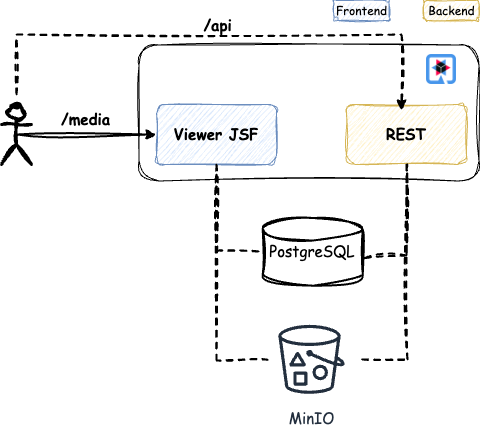

The diagram above was exported from draw.io. Its source (the exported page's mxGraphModel, read from the mxfile embedded in the PNG):
<mxGraphModel dx="2074" dy="2210" grid="1" gridSize="10" guides="1" tooltips="1" connect="1" arrows="1" fold="1" page="1" pageScale="1" pageWidth="850" pageHeight="1100" math="0" shadow="0">
  <root>
    <mxCell id="0" />
    <mxCell id="1" parent="0" />
    <mxCell id="2" value="&lt;font face=&quot;Comic Sans MS&quot; style=&quot;font-size: 15px;&quot;&gt;&lt;b style=&quot;&quot;&gt;REST&lt;/b&gt;&lt;/font&gt;" style="rounded=1;whiteSpace=wrap;html=1;fillColor=#fff2cc;strokeColor=#d6b656;sketch=1;curveFitting=1;jiggle=2;" vertex="1" parent="1">
      <mxGeometry x="4845" y="734" width="120" height="60" as="geometry" />
    </mxCell>
    <mxCell id="3" value="" style="shape=image;imageAspect=0;aspect=fixed;verticalLabelPosition=bottom;verticalAlign=top;image=data:image/png,(base64 omitted: 18652 chars);" vertex="1" parent="1">
      <mxGeometry x="4925" y="684" width="30" height="30" as="geometry" />
    </mxCell>
    <mxCell id="4" value="" style="rounded=1;whiteSpace=wrap;html=1;glass=0;fillColor=none;verticalAlign=top;fontSize=16;align=right;sketch=1;curveFitting=1;jiggle=2;" vertex="1" parent="1">
      <mxGeometry x="4637.5" y="674.5" width="340" height="136" as="geometry" />
    </mxCell>
    <mxCell id="5" value="&lt;font face=&quot;Comic Sans MS&quot; style=&quot;font-size: 15px;&quot;&gt;&lt;b style=&quot;&quot;&gt;Viewer JSF&lt;/b&gt;&lt;/font&gt;" style="rounded=1;whiteSpace=wrap;html=1;fillColor=#dae8fc;strokeColor=#6c8ebf;sketch=1;curveFitting=1;jiggle=2;" vertex="1" parent="1">
      <mxGeometry x="4655" y="734" width="120" height="60" as="geometry" />
    </mxCell>
    <mxCell id="6" value="" style="shape=umlActor;verticalLabelPosition=bottom;verticalAlign=top;html=1;outlineConnect=0;strokeWidth=3;sketch=1;curveFitting=1;jiggle=2;" vertex="1" parent="1">
      <mxGeometry x="4500" y="734" width="30" height="60" as="geometry" />
    </mxCell>
    <mxCell id="7" style="edgeStyle=orthogonalEdgeStyle;rounded=0;orthogonalLoop=1;jettySize=auto;html=1;exitX=0.5;exitY=0.5;exitDx=0;exitDy=0;exitPerimeter=0;entryX=0;entryY=0.5;entryDx=0;entryDy=0;strokeWidth=2;sketch=1;curveFitting=1;jiggle=2;" edge="1" source="6" target="5" parent="1">
      <mxGeometry relative="1" as="geometry" />
    </mxCell>
    <mxCell id="8" value="&lt;font style=&quot;font-size: 15px;&quot;&gt;&lt;b&gt;/media&lt;/b&gt;&lt;/font&gt;" style="edgeLabel;html=1;align=center;verticalAlign=middle;resizable=0;points=[];fontFamily=Comic Sans MS;" connectable="0" vertex="1" parent="7">
      <mxGeometry x="0.2654" y="1" relative="1" as="geometry">
        <mxPoint x="-21" y="-16" as="offset" />
      </mxGeometry>
    </mxCell>
    <mxCell id="9" value="&lt;font face=&quot;Comic Sans MS&quot;&gt;Frontend&lt;/font&gt;" style="rounded=1;whiteSpace=wrap;html=1;fillColor=#dae8fc;strokeColor=#6c8ebf;sketch=1;curveFitting=1;jiggle=2;" vertex="1" parent="1">
      <mxGeometry x="4832.5" y="630" width="55" height="20" as="geometry" />
    </mxCell>
    <mxCell id="10" value="&lt;font face=&quot;Comic Sans MS&quot;&gt;Backend&lt;/font&gt;" style="rounded=1;whiteSpace=wrap;html=1;fillColor=#fff2cc;strokeColor=#d6b656;sketch=1;curveFitting=1;jiggle=2;" vertex="1" parent="1">
      <mxGeometry x="4922.5" y="630" width="55" height="20" as="geometry" />
    </mxCell>
    <mxCell id="11" style="edgeStyle=orthogonalEdgeStyle;rounded=0;orthogonalLoop=1;jettySize=auto;html=1;strokeWidth=2;sketch=1;curveFitting=1;jiggle=2;dashed=1;" edge="1" parent="1">
      <mxGeometry relative="1" as="geometry">
        <mxPoint x="4515" y="724" as="sourcePoint" />
        <mxPoint x="4900" y="740" as="targetPoint" />
        <Array as="points">
          <mxPoint x="4515" y="664" />
          <mxPoint x="4900" y="664" />
          <mxPoint x="4900" y="734" />
        </Array>
      </mxGeometry>
    </mxCell>
    <mxCell id="12" value="&lt;font style=&quot;font-size: 15px;&quot;&gt;&lt;b&gt;/api&lt;/b&gt;&lt;/font&gt;" style="edgeLabel;html=1;align=center;verticalAlign=middle;resizable=0;points=[];fontFamily=Comic Sans MS;" connectable="0" vertex="1" parent="11">
      <mxGeometry x="-0.0037" y="3" relative="1" as="geometry">
        <mxPoint y="-8" as="offset" />
      </mxGeometry>
    </mxCell>
    <mxCell id="13" value="&lt;font style=&quot;font-size: 15px;&quot; face=&quot;Comic Sans MS&quot;&gt;Postgre&lt;/font&gt;&lt;span style=&quot;font-size: 15px; font-family: &amp;quot;Comic Sans MS&amp;quot;; background-color: transparent; color: light-dark(rgb(0, 0, 0), rgb(255, 255, 255));&quot;&gt;SQL&lt;/span&gt;" style="strokeWidth=2;html=1;shape=mxgraph.flowchart.database;whiteSpace=wrap;sketch=1;curveFitting=1;jiggle=2;" vertex="1" parent="1">
      <mxGeometry x="4761.25" y="847.5" width="100" height="67.69" as="geometry" />
    </mxCell>
    <mxCell id="14" style="edgeStyle=none;curved=0;rounded=0;orthogonalLoop=1;jettySize=auto;html=1;entryX=0.5;entryY=1;entryDx=0;entryDy=0;fontSize=12;startSize=8;endSize=8;sketch=1;curveFitting=1;jiggle=2;strokeWidth=2;endArrow=none;endFill=0;dashed=1;" edge="1" source="16" target="5" parent="1">
      <mxGeometry relative="1" as="geometry">
        <mxPoint x="4770" y="990" as="sourcePoint" />
        <Array as="points">
          <mxPoint x="4715" y="990" />
        </Array>
      </mxGeometry>
    </mxCell>
    <mxCell id="15" style="edgeStyle=none;curved=0;rounded=0;orthogonalLoop=1;jettySize=auto;html=1;entryX=0.5;entryY=1;entryDx=0;entryDy=0;fontSize=12;startSize=8;endSize=8;strokeWidth=2;dashed=1;sketch=1;curveFitting=1;jiggle=2;endArrow=none;endFill=0;" edge="1" parent="1">
      <mxGeometry relative="1" as="geometry">
        <mxPoint x="4860.63" y="989" as="sourcePoint" />
        <mxPoint x="4905.63" y="794" as="targetPoint" />
        <Array as="points">
          <mxPoint x="4906" y="989" />
        </Array>
      </mxGeometry>
    </mxCell>
    <mxCell id="16" value="&lt;font style=&quot;font-size: 15px;&quot; face=&quot;Comic Sans MS&quot;&gt;MinIO&lt;/font&gt;" style="outlineConnect=0;fontColor=#232F3E;gradientColor=none;strokeColor=#232F3E;fillColor=#ffffff;dashed=0;verticalLabelPosition=bottom;verticalAlign=top;align=center;html=1;fontSize=12;fontStyle=0;aspect=fixed;shape=mxgraph.aws4.resourceIcon;resIcon=mxgraph.aws4.bucket_with_objects;" vertex="1" parent="1">
      <mxGeometry x="4766.88" y="945.74" width="86.25" height="86.25" as="geometry" />
    </mxCell>
    <mxCell id="17" style="edgeStyle=none;curved=1;rounded=0;orthogonalLoop=1;jettySize=auto;html=1;exitX=0.5;exitY=1;exitDx=0;exitDy=0;exitPerimeter=0;fontSize=12;startSize=8;endSize=8;" edge="1" source="13" target="13" parent="1">
      <mxGeometry relative="1" as="geometry" />
    </mxCell>
    <mxCell id="18" style="edgeStyle=none;curved=0;rounded=0;orthogonalLoop=1;jettySize=auto;html=1;exitX=0.5;exitY=1;exitDx=0;exitDy=0;entryX=0;entryY=0.5;entryDx=0;entryDy=0;entryPerimeter=0;fontSize=12;startSize=8;endSize=8;sketch=1;curveFitting=1;jiggle=2;strokeWidth=2;dashed=1;endArrow=none;endFill=0;" edge="1" source="5" target="13" parent="1">
      <mxGeometry relative="1" as="geometry">
        <Array as="points">
          <mxPoint x="4715" y="880" />
        </Array>
      </mxGeometry>
    </mxCell>
    <mxCell id="19" style="edgeStyle=none;curved=0;rounded=0;orthogonalLoop=1;jettySize=auto;html=1;exitX=0.5;exitY=1;exitDx=0;exitDy=0;entryX=1.014;entryY=0.594;entryDx=0;entryDy=0;entryPerimeter=0;fontSize=12;startSize=8;endSize=8;strokeWidth=2;dashed=1;sketch=1;curveFitting=1;jiggle=2;endArrow=none;endFill=0;" edge="1" source="2" target="13" parent="1">
      <mxGeometry relative="1" as="geometry">
        <Array as="points">
          <mxPoint x="4905" y="885" />
        </Array>
      </mxGeometry>
    </mxCell>
  </root>
</mxGraphModel>